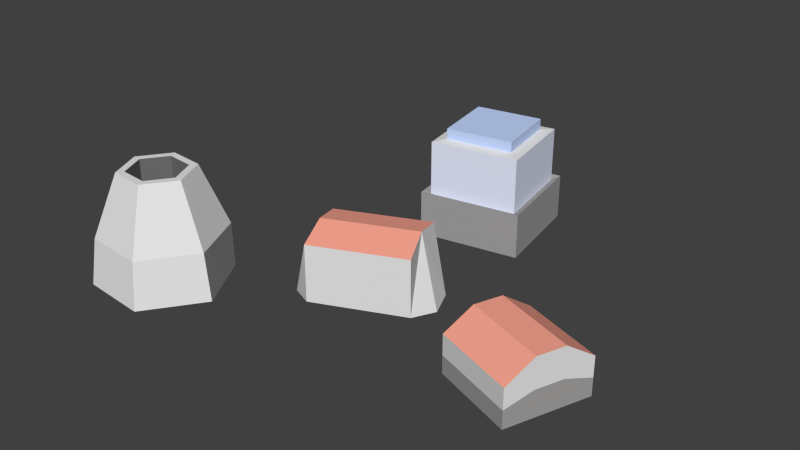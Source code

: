 # Source: beta02xs.blend  (saved by Blender 2.76.0; exported with 4.5.12 LTS)
import bpy
from mathutils import Matrix  # noqa: F401  (used for matrix-valued properties, if any)

bpy.ops.wm.read_factory_settings(use_empty=True)
scene = bpy.context.scene
scene.name = 'Scene'

# ---- collections
col_collection_1 = bpy.data.collections.new('Collection 1'); scene.collection.children.link(col_collection_1)

# ---- materials (node trees are filled in below, after node groups)
mat_strechy1 = bpy.data.materials.new('strechy1')
mat_strechy1.alpha_threshold = 0.0
mat_strechy1.diffuse_color = (0.559, 0.6879, 1.0, 1.0)
mat_strechy1.roughness = 0.5
mat_windows = bpy.data.materials.new('windows')
mat_windows.alpha_threshold = 0.0
mat_windows.diffuse_color = (0.7871, 0.8418, 1.0, 1.0)
mat_windows.roughness = 0.5
mat_strechy2 = bpy.data.materials.new('strechy2')
mat_strechy2.alpha_threshold = 0.0
mat_strechy2.diffuse_color = (1.0, 0.3956, 0.2942, 1.0)
mat_strechy2.roughness = 0.5
mat_darkgrey = bpy.data.materials.new('darkgrey')
mat_darkgrey.alpha_threshold = 0.0
mat_darkgrey.diffuse_color = (0.3757, 0.3648, 0.3648, 1.0)
mat_darkgrey.roughness = 0.5
mat_gray = bpy.data.materials.new('gray')
mat_gray.alpha_threshold = 0.0
mat_gray.roughness = 0.5
mat_black = bpy.data.materials.new('black')
mat_black.alpha_threshold = 0.0
mat_black.diffuse_color = (0.1679, 0.1679, 0.1679, 1.0)
mat_black.roughness = 0.5

# ---- material node trees
mat_strechy1.use_nodes = True; mat_strechy1.node_tree.nodes.clear()
_N = mat_strechy1.node_tree.nodes; _L = mat_strechy1.node_tree.links
n0 = _N.new('ShaderNodeOutputMaterial'); n0.name = 'Material Output'; n0.location = (300, 300)
n1 = _N.new('ShaderNodeBsdfDiffuse'); n1.name = 'Diffuse BSDF'; n1.location = (10, 300)
n1.inputs[0].default_value = (0.559, 0.6879, 1.0, 1.0)
_L.new(n1.outputs[0], n0.inputs[0])
n0.is_active_output = True
mat_windows.use_nodes = True; mat_windows.node_tree.nodes.clear()
_N = mat_windows.node_tree.nodes; _L = mat_windows.node_tree.links
n0 = _N.new('ShaderNodeOutputMaterial'); n0.name = 'Material Output'; n0.location = (300, 300)
n1 = _N.new('ShaderNodeBsdfDiffuse'); n1.name = 'Diffuse BSDF'; n1.location = (10, 300)
n1.inputs[0].default_value = (0.7871, 0.8418, 1.0, 1.0)
_L.new(n1.outputs[0], n0.inputs[0])
n0.is_active_output = True
mat_strechy2.use_nodes = True; mat_strechy2.node_tree.nodes.clear()
_N = mat_strechy2.node_tree.nodes; _L = mat_strechy2.node_tree.links
n0 = _N.new('ShaderNodeOutputMaterial'); n0.name = 'Material Output'; n0.location = (300, 300)
n1 = _N.new('ShaderNodeBsdfDiffuse'); n1.name = 'Diffuse BSDF'; n1.location = (10, 300)
n1.inputs[0].default_value = (1.0, 0.3968, 0.2961, 1.0)
_L.new(n1.outputs[0], n0.inputs[0])
n0.is_active_output = True
mat_darkgrey.use_nodes = True; mat_darkgrey.node_tree.nodes.clear()
_N = mat_darkgrey.node_tree.nodes; _L = mat_darkgrey.node_tree.links
n0 = _N.new('ShaderNodeOutputMaterial'); n0.name = 'Material Output'; n0.location = (300, 300)
n1 = _N.new('ShaderNodeBsdfDiffuse'); n1.name = 'Diffuse BSDF'; n1.location = (10, 300)
n1.inputs[0].default_value = (0.3757, 0.3648, 0.3648, 1.0)
_L.new(n1.outputs[0], n0.inputs[0])
n0.is_active_output = True
mat_gray.use_nodes = True; mat_gray.node_tree.nodes.clear()
_N = mat_gray.node_tree.nodes; _L = mat_gray.node_tree.links
n0 = _N.new('ShaderNodeOutputMaterial'); n0.name = 'Material Output'; n0.location = (300, 300)
n1 = _N.new('ShaderNodeBsdfDiffuse'); n1.name = 'Diffuse BSDF'; n1.location = (10, 300)
_L.new(n1.outputs[0], n0.inputs[0])
n0.is_active_output = True
mat_black.use_nodes = True; mat_black.node_tree.nodes.clear()
_N = mat_black.node_tree.nodes; _L = mat_black.node_tree.links
n0 = _N.new('ShaderNodeOutputMaterial'); n0.name = 'Material Output'; n0.location = (300, 300)
n1 = _N.new('ShaderNodeBsdfDiffuse'); n1.name = 'Diffuse BSDF'; n1.location = (10, 300)
n1.inputs[0].default_value = (0.1679, 0.1679, 0.1679, 1.0)
_L.new(n1.outputs[0], n0.inputs[0])
n0.is_active_output = True

# ---- world
world_world = bpy.data.worlds.new('World'); scene.world = world_world
world_world.color = (0.05088, 0.05088, 0.05088)
world_world.use_sun_shadow = False
world_world.sun_shadow_jitter_overblur = 0.0
world_world.cycles.sampling_method = 'MANUAL'
world_world.cycles.sample_map_resolution = 256

# ---- meshes
me_cube_001 = bpy.data.meshes.new('Cube.001')
me_cube_001.from_pydata([(-0.2656, 1.242, 0.08594), (-0.415, 2.096, 0.08594), (0.4391, 2.245, 0.08594), (0.5884, 1.391, 0.08594), (-0.1798, 1.364, 0.09718), (-0.2927, 2.01, 0.09718), (0.4661, 1.477, 0.09718), (0.3532, 2.123, 0.09718), (-0.1798, 1.364, 0.0875), (-0.2927, 2.01, 0.0875), (0.3532, 2.123, 0.0875), (0.4661, 1.477, 0.0875), (-0.415, 2.096, 0.03506), (0.4391, 2.245, 0.03506), (0.5884, 1.391, 0.03506), (-0.2656, 1.242, 0.03506), (-0.3201, 1.164, -0.00405), (-0.4926, 2.151, -0.00405), (0.666, 1.337, -0.00405), (0.4936, 2.323, -0.00405), (-0.4926, 2.151, 0.03787), (0.4936, 2.323, 0.03787), (0.666, 1.337, 0.03787), (-0.3201, 1.164, 0.03787), (-0.1798, 1.364, 0.09718), (-1.31, -0.9358, 0.09513), (-1.425, -0.6863, 0.09513), (-1.249, -0.3991, -0.005037), (-1.38, -0.6226, 0.09513), (-0.9199, -0.9791, -0.005055), (-1.232, -0.943, 0.09513), (-1.436, -1.231, 0.09513), (-1.957, -1.457, -0.005055), (-1.787, -1.198, 0.09513), (-2.208, -0.8354, -0.005037), (-1.934, -0.8779, 0.09513), (-1.857, -0.3153, -0.005037), (-1.731, -0.5901, 0.09513), (-1.468, -1.16, 0.09513), (-1.742, -1.135, 0.09513), (-1.857, -0.8851, 0.09513), (-1.698, -0.6609, 0.09513), (-1.31, -0.9358, 0.05451), (-1.425, -0.6863, 0.05451), (-1.468, -1.16, 0.05451), (-1.742, -1.135, 0.05451), (-1.857, -0.8851, 0.05451), (-1.698, -0.6609, 0.05451), (-1.239, -0.4238, 0.03737), (-0.9896, -0.9654, 0.03737), (-1.334, -1.452, 0.03737), (-1.928, -1.397, 0.03737), (-2.177, -0.8555, 0.03737), (-1.833, -0.3688, 0.03737), (0.5824, -0.09699, -0.004247), (0.5824, -0.09699, 0.0489), (-0.2795, -0.4652, -0.004247), (-0.2795, -0.4652, 0.0489), (0.3002, 0.5659, -0.004247), (0.3002, 0.5659, 0.0489), (-0.5616, 0.1977, -0.004247), (-0.5616, 0.1977, 0.0489), (0.1439, 0.504, -0.003823), (0.1439, 0.504, 0.03922), (-0.4194, 0.2643, -0.003823), (-0.4194, 0.2643, 0.03922), (0.1321, 0.5437, -0.003823), (0.1321, 0.5437, 0.03922), (-0.4313, 0.3039, -0.003823), (-0.4313, 0.3039, 0.03922), (-1.857, -0.8851, 0.07199), (-1.742, -1.135, 0.07199), (-1.698, -0.6609, 0.07199), (-1.425, -0.6863, 0.07199), (-1.468, -1.16, 0.07199), (-1.31, -0.9358, 0.07199), (1.248, -0.5197, 0.02678), (1.248, -0.5197, -0.00835), (1.532, 0.2586, 0.02678), (1.532, 0.2586, -0.00835), (2.022, -0.8066, 0.02678), (2.022, -0.8066, -0.00835), (2.307, -0.02823, 0.02678), (2.307, -0.02823, -0.00835), (1.438, -0.0008418, -0.00835), (1.343, -0.2603, -0.00835), (2.117, -0.5471, -0.00835), (2.212, -0.2877, -0.00835), (1.343, -0.2603, 0.04391), (1.438, -0.0008418, 0.04391), (2.212, -0.2877, 0.04391), (2.117, -0.5471, 0.04391), (-0.4032, -0.1377, 0.05726), (-0.6392, -0.06456, -0.007509), (-0.5223, -0.3393, -0.007509), (0.4378, 0.2239, 0.05726), (0.66, 0.1653, -0.007509), (0.543, 0.44, -0.007509), (1.532, 0.2586, 0.007962), (2.307, -0.02823, 0.007962), (1.248, -0.5197, 0.007962), (2.022, -0.8066, 0.007962), (2.212, -0.2877, 0.01591), (2.117, -0.5471, 0.01591), (1.343, -0.2603, 0.01591), (1.438, -0.0008418, 0.01591), (-1.301, -1.517, -0.005055)], [], [(13, 14, 22, 21), (15, 12, 20, 23), (14, 15, 23, 22), (12, 13, 21, 20), (0, 3, 11, 8), (2, 1, 9, 10), (3, 2, 10, 11), (1, 0, 8, 9), (6, 7, 5, 4), (6, 4, 8, 11), (7, 6, 11, 10), (5, 7, 10, 9), (4, 5, 9, 8), (3, 0, 15, 14), (2, 3, 14, 13), (1, 2, 13, 12), (0, 1, 12, 15), (23, 20, 17, 16), (20, 21, 19, 17), (21, 22, 18, 19), (22, 23, 16, 18), (73, 72, 47, 43), (33, 31, 38, 39), (48, 28, 30, 49), (70, 71, 45, 46), (30, 28, 26, 25), (49, 30, 31, 50), (42, 43, 47, 46, 45, 44), (28, 37, 41, 26), (50, 31, 33, 51), (37, 35, 40, 41), (74, 75, 42, 44), (51, 33, 35, 52), (31, 30, 25, 38), (53, 37, 28, 48), (52, 35, 37, 53), (75, 73, 43, 42), (35, 33, 39, 40), (72, 70, 46, 47), (71, 74, 44, 45), (34, 52, 53, 36), (36, 53, 48, 27), (32, 51, 52, 34), (27, 48, 49, 29), (55, 57, 56, 54), (92, 93, 94), (63, 62, 66, 67), (61, 59, 63, 65), (60, 61, 65, 64), (59, 58, 62, 63), (69, 67, 66, 68), (64, 65, 69, 68), (65, 63, 67, 69), (40, 39, 71, 70), (41, 40, 70, 72), (38, 25, 75, 74), (39, 38, 74, 71), (25, 26, 73, 75), (26, 41, 72, 73), (105, 98, 79, 84), (101, 100, 77, 81), (103, 101, 81, 86), (98, 99, 83, 79), (88, 76, 80, 91), (78, 89, 90, 82), (89, 88, 91, 90), (99, 102, 87, 83), (102, 103, 86, 87), (100, 104, 85, 77), (104, 105, 84, 85), (59, 61, 92, 95), (59, 95, 97, 58), (92, 61, 60, 93), (57, 92, 94, 56), (95, 55, 54, 96), (95, 92, 57, 55), (95, 96, 97), (88, 89, 105, 104), (76, 88, 104, 100), (90, 91, 103, 102), (82, 90, 102, 99), (78, 82, 99, 98), (91, 80, 101, 103), (80, 76, 100, 101), (89, 78, 98, 105), (50, 51, 32, 106), (49, 50, 106, 29)])
me_cube_001.polygons.foreach_set('material_index', [3, 3, 3, 3, 4, 4, 4, 4, 0, 0, 0, 0, 0, 1, 1, 1, 1, 3, 3, 3, 3, 5, 4, 4, 5, 4, 4, 5, 4, 4, 4, 5, 4, 4, 4, 4, 5, 4, 5, 5, 3, 3, 3, 3, 4, 4, 4, 4, 4, 4, 4, 4, 0, 5, 5, 5, 5, 5, 5, 3, 3, 3, 3, 2, 2, 2, 3, 3, 3, 3, 2, 4, 4, 4, 4, 2, 4, 4, 4, 4, 4, 4, 4, 4, 4, 4, 4])
me_cube_001.materials.append(mat_strechy1)
me_cube_001.materials.append(mat_windows)
me_cube_001.materials.append(mat_strechy2)
me_cube_001.materials.append(mat_darkgrey)
me_cube_001.materials.append(mat_gray)
me_cube_001.materials.append(mat_black)
me_cube_001.use_remesh_preserve_volume = False
me_cube_001.use_remesh_preserve_attributes = False
me_cube_001.use_mirror_vertex_groups = False
me_cube_001.update()

# ---- objects
ob_cube = bpy.data.objects.new('Cube', me_cube_001)

# ---- transforms, parenting, visibility, modifiers, constraints
ob_cube.location = (0.0, 0.0, 0.0)
ob_cube.scale = (0.3501, 0.3501, 3.673)
ob_cube.lineart.crease_threshold = 0.0

# ---- collection membership
col_collection_1.objects.link(ob_cube)

# ---- scene / render settings (as saved in the file)
scene.frame_start = 1; scene.frame_end = 250; scene.frame_set(1)
scene.render.engine = 'CYCLES'
scene.render.resolution_percentage = 50
scene.render.dither_intensity = 0.0
scene.cycles.use_denoising = False
scene.cycles.samples = 10
scene.cycles.sampling_pattern = 'TABULATED_SOBOL'
scene.cycles.light_sampling_threshold = 0.0
scene.cycles.use_adaptive_sampling = False
scene.cycles.use_light_tree = False
scene.cycles.blur_glossy = 0.0
scene.cycles.pixel_filter_type = 'GAUSSIAN'
scene.cycles.sample_clamp_indirect = 0.0
scene.view_settings.view_transform = 'Standard'
bpy.context.view_layer.update()

# ---- added for rendering (the .blend has no active camera and no usable light): camera, sun
cam_auto = bpy.data.cameras.new('AutoCamera')
cam_auto.lens = 50.0
cam_auto.sensor_width = 36.0
cam_auto.clip_end = 1000.0
ob_auto_camera = bpy.data.objects.new('AutoCamera', cam_auto)
scene.collection.objects.link(ob_auto_camera)
ob_auto_camera.location = (1.97029, -2.20256, 1.72554)
ob_auto_camera.rotation_euler = (1.09748, -7.21219e-08, 0.694738)
scene.camera = ob_auto_camera
light_auto_sun = bpy.data.lights.new('AutoSun', 'SUN')
light_auto_sun.energy = 3.0
light_auto_sun.angle = 0.0523599
ob_auto_sun = bpy.data.objects.new('AutoSun', light_auto_sun)
scene.collection.objects.link(ob_auto_sun)
ob_auto_sun.rotation_euler = (0.872665, 0.174533, 0.523599)
bpy.context.view_layer.update()
